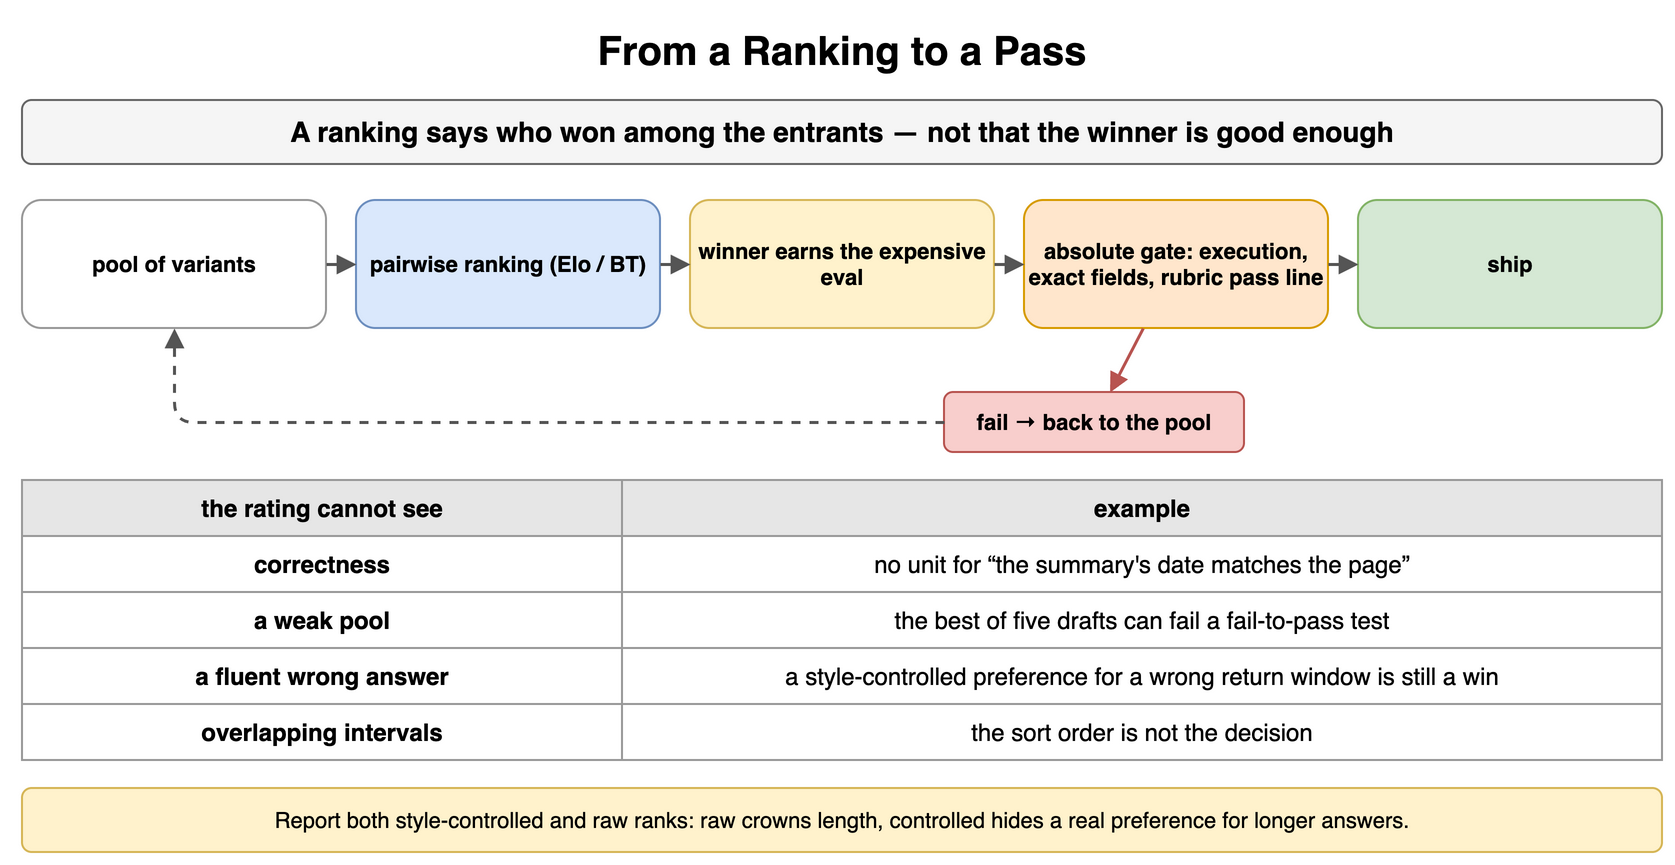

The diagram above was exported from draw.io. Its source (the exported page's mxGraphModel, read from the mxfile embedded in the PNG):
<mxGraphModel dx="900" dy="440" grid="1" gridSize="10" guides="1" tooltips="1" connect="1" arrows="1" fold="1" page="1" pageScale="1" pageWidth="900" pageHeight="440" math="0" shadow="0">
  <root>
    <mxCell id="0" />
    <mxCell id="1" parent="0" />
    <mxCell id="u1" value="From a Ranking to a Pass" style="text;html=1;align=center;verticalAlign=middle;whiteSpace=wrap;fontSize=20;fontStyle=1;" vertex="1" parent="1">
      <mxGeometry x="40" y="10" width="820" height="30" as="geometry" />
    </mxCell>
    <mxCell id="u2" value="A ranking says who won among the entrants — not that the winner is good enough" style="rounded=1;whiteSpace=wrap;html=1;fillColor=#f5f5f5;strokeColor=#666666;fontStyle=1;fontSize=14;" vertex="1" parent="1">
      <mxGeometry x="40" y="50" width="820" height="32" as="geometry" />
    </mxCell>
    <mxCell id="u3" value="pool of variants" style="rounded=1;whiteSpace=wrap;html=1;fillColor=#ffffff;strokeColor=#999999;fontSize=11;align=center;fontStyle=1;" vertex="1" parent="1">
      <mxGeometry x="40" y="100" width="152" height="64" as="geometry" />
    </mxCell>
    <mxCell id="u4" value="pairwise ranking (Elo / BT)" style="rounded=1;whiteSpace=wrap;html=1;fillColor=#dae8fc;strokeColor=#6c8ebf;fontSize=11;align=center;fontStyle=1;" vertex="1" parent="1">
      <mxGeometry x="207" y="100" width="152" height="64" as="geometry" />
    </mxCell>
    <mxCell id="u5" value="winner earns the expensive eval" style="rounded=1;whiteSpace=wrap;html=1;fillColor=#fff2cc;strokeColor=#d6b656;fontSize=11;align=center;fontStyle=1;" vertex="1" parent="1">
      <mxGeometry x="374" y="100" width="152" height="64" as="geometry" />
    </mxCell>
    <mxCell id="u6" value="absolute gate: execution, exact fields, rubric pass line" style="rounded=1;whiteSpace=wrap;html=1;fillColor=#ffe6cc;strokeColor=#d79b00;fontSize=11;align=center;fontStyle=1;" vertex="1" parent="1">
      <mxGeometry x="541" y="100" width="152" height="64" as="geometry" />
    </mxCell>
    <mxCell id="u7" value="ship" style="rounded=1;whiteSpace=wrap;html=1;fillColor=#d5e8d4;strokeColor=#82b366;fontSize=11;align=center;fontStyle=1;" vertex="1" parent="1">
      <mxGeometry x="708" y="100" width="152" height="64" as="geometry" />
    </mxCell>
    <mxCell id="u8" value="" style="endArrow=block;endSize=6;html=1;strokeWidth=1.5;strokeColor=#555555;fontSize=11;labelBackgroundColor=#ffffff;" edge="1" parent="1" source="u3" target="u4">
      <mxGeometry relative="1" as="geometry" />
    </mxCell>
    <mxCell id="u9" value="" style="endArrow=block;endSize=6;html=1;strokeWidth=1.5;strokeColor=#555555;fontSize=11;labelBackgroundColor=#ffffff;" edge="1" parent="1" source="u4" target="u5">
      <mxGeometry relative="1" as="geometry" />
    </mxCell>
    <mxCell id="u10" value="" style="endArrow=block;endSize=6;html=1;strokeWidth=1.5;strokeColor=#555555;fontSize=11;labelBackgroundColor=#ffffff;" edge="1" parent="1" source="u5" target="u6">
      <mxGeometry relative="1" as="geometry" />
    </mxCell>
    <mxCell id="u11" value="" style="endArrow=block;endSize=6;html=1;strokeWidth=1.5;strokeColor=#555555;fontSize=11;labelBackgroundColor=#ffffff;" edge="1" parent="1" source="u6" target="u7">
      <mxGeometry relative="1" as="geometry" />
    </mxCell>
    <mxCell id="u12" value="fail → back to the pool" style="rounded=1;whiteSpace=wrap;html=1;fillColor=#f8cecc;strokeColor=#b85450;fontSize=11;align=center;fontStyle=1;" vertex="1" parent="1">
      <mxGeometry x="501" y="196" width="150" height="30" as="geometry" />
    </mxCell>
    <mxCell id="u13" value="" style="endArrow=block;endSize=6;html=1;strokeWidth=1.5;strokeColor=#b85450;fontSize=11;labelBackgroundColor=#ffffff;fontColor=#b85450;fontStyle=1;" edge="1" parent="1" source="u6" target="u12">
      <mxGeometry relative="1" as="geometry" />
    </mxCell>
    <mxCell id="u14" value="" style="endArrow=block;endSize=6;html=1;strokeWidth=1.5;strokeColor=#555555;fontSize=11;labelBackgroundColor=#ffffff;dashed=1;" edge="1" parent="1" source="u12" target="u3">
      <mxGeometry relative="1" as="geometry">
        <Array as="points">
          <mxPoint x="116" y="211" />
        </Array>
      </mxGeometry>
    </mxCell>
    <mxCell id="u15" value="the rating cannot see" style="whiteSpace=wrap;html=1;fillColor=#e6e6e6;strokeColor=#999999;fontStyle=1;fontSize=12;" vertex="1" parent="1">
      <mxGeometry x="40" y="240" width="300" height="28" as="geometry" />
    </mxCell>
    <mxCell id="u16" value="example" style="whiteSpace=wrap;html=1;fillColor=#e6e6e6;strokeColor=#999999;fontStyle=1;fontSize=12;" vertex="1" parent="1">
      <mxGeometry x="340" y="240" width="520" height="28" as="geometry" />
    </mxCell>
    <mxCell id="u17" value="correctness" style="whiteSpace=wrap;html=1;strokeColor=#999999;fontSize=12;fillColor=#ffffff;fontStyle=1;" vertex="1" parent="1">
      <mxGeometry x="40" y="268" width="300" height="28" as="geometry" />
    </mxCell>
    <mxCell id="u18" value="no unit for “the summary's date matches the page”" style="whiteSpace=wrap;html=1;strokeColor=#999999;fontSize=12;fillColor=#ffffff;" vertex="1" parent="1">
      <mxGeometry x="340" y="268" width="520" height="28" as="geometry" />
    </mxCell>
    <mxCell id="u19" value="a weak pool" style="whiteSpace=wrap;html=1;strokeColor=#999999;fontSize=12;fillColor=#ffffff;fontStyle=1;" vertex="1" parent="1">
      <mxGeometry x="40" y="296" width="300" height="28" as="geometry" />
    </mxCell>
    <mxCell id="u20" value="the best of five drafts can fail a fail-to-pass test" style="whiteSpace=wrap;html=1;strokeColor=#999999;fontSize=12;fillColor=#ffffff;" vertex="1" parent="1">
      <mxGeometry x="340" y="296" width="520" height="28" as="geometry" />
    </mxCell>
    <mxCell id="u21" value="a fluent wrong answer" style="whiteSpace=wrap;html=1;strokeColor=#999999;fontSize=12;fillColor=#ffffff;fontStyle=1;" vertex="1" parent="1">
      <mxGeometry x="40" y="324" width="300" height="28" as="geometry" />
    </mxCell>
    <mxCell id="u22" value="a style-controlled preference for a wrong return window is still a win" style="whiteSpace=wrap;html=1;strokeColor=#999999;fontSize=12;fillColor=#ffffff;" vertex="1" parent="1">
      <mxGeometry x="340" y="324" width="520" height="28" as="geometry" />
    </mxCell>
    <mxCell id="u23" value="overlapping intervals" style="whiteSpace=wrap;html=1;strokeColor=#999999;fontSize=12;fillColor=#ffffff;fontStyle=1;" vertex="1" parent="1">
      <mxGeometry x="40" y="352" width="300" height="28" as="geometry" />
    </mxCell>
    <mxCell id="u24" value="the sort order is not the decision" style="whiteSpace=wrap;html=1;strokeColor=#999999;fontSize=12;fillColor=#ffffff;" vertex="1" parent="1">
      <mxGeometry x="340" y="352" width="520" height="28" as="geometry" />
    </mxCell>
    <mxCell id="u25" value="Report both style-controlled and raw ranks: raw crowns length, controlled hides a real preference for longer answers." style="rounded=1;whiteSpace=wrap;html=1;fillColor=#fff2cc;strokeColor=#d6b656;fontSize=11;align=center;" vertex="1" parent="1">
      <mxGeometry x="40" y="394" width="820" height="32" as="geometry" />
    </mxCell>
  </root>
</mxGraphModel>